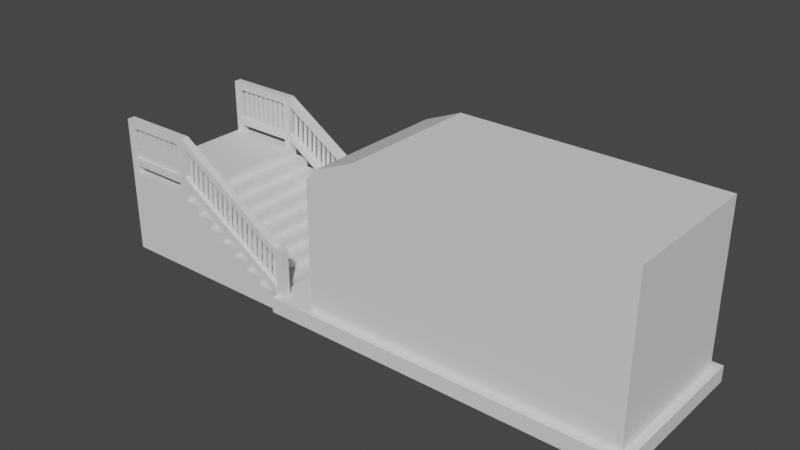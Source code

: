 # Source: undernewyorkdoor.blend  (saved by Blender 2.83.19; exported with 4.5.12 LTS)
import bpy
from mathutils import Matrix  # noqa: F401  (used for matrix-valued properties, if any)

bpy.ops.wm.read_factory_settings(use_empty=True)
scene = bpy.context.scene
scene.name = 'Scene'

# ---- collections
col_collection = bpy.data.collections.new('Collection'); scene.collection.children.link(col_collection)

# ---- materials (node trees are filled in below, after node groups)
mat_material_001 = bpy.data.materials.new('Material.001')
mat_material_001.use_transparent_shadow = False
mat_material_002 = bpy.data.materials.new('Material.002')
mat_material_002.use_transparent_shadow = False
mat_material_003 = bpy.data.materials.new('Material.003')
mat_material_003.use_transparent_shadow = False
mat_material_004 = bpy.data.materials.new('Material.004')
mat_material_004.use_transparent_shadow = False
mat_material_005 = bpy.data.materials.new('Material.005')
mat_material_005.use_transparent_shadow = False
mat_material_006 = bpy.data.materials.new('Material.006')
mat_material_006.use_transparent_shadow = False
mat_material = bpy.data.materials.new('Material')
mat_material.use_transparent_shadow = False

# ---- material node trees
mat_material_001.use_nodes = True; mat_material_001.node_tree.nodes.clear()
_N = mat_material_001.node_tree.nodes; _L = mat_material_001.node_tree.links
n0 = _N.new('ShaderNodeBsdfPrincipled'); n0.name = 'Principled BSDF'; n0.location = (10, 300)
n0.distribution = 'GGX'
n0.subsurface_method = 'BURLEY'
n0.inputs[3].default_value = 1.45
n0.inputs[27].default_value = (0.0, 0.0, 0.0, 1.0)
n0.inputs[28].default_value = 1.0
n1 = _N.new('ShaderNodeOutputMaterial'); n1.name = 'Material Output'; n1.location = (300, 300)
_L.new(n0.outputs[0], n1.inputs[0])
n1.is_active_output = True
mat_material_002.use_nodes = True; mat_material_002.node_tree.nodes.clear()
_N = mat_material_002.node_tree.nodes; _L = mat_material_002.node_tree.links
n0 = _N.new('ShaderNodeBsdfPrincipled'); n0.name = 'Principled BSDF'; n0.location = (10, 300)
n0.distribution = 'GGX'
n0.subsurface_method = 'BURLEY'
n0.inputs[3].default_value = 1.45
n0.inputs[27].default_value = (0.0, 0.0, 0.0, 1.0)
n0.inputs[28].default_value = 1.0
n1 = _N.new('ShaderNodeOutputMaterial'); n1.name = 'Material Output'; n1.location = (300, 300)
_L.new(n0.outputs[0], n1.inputs[0])
n1.is_active_output = True
mat_material_003.use_nodes = True; mat_material_003.node_tree.nodes.clear()
_N = mat_material_003.node_tree.nodes; _L = mat_material_003.node_tree.links
n0 = _N.new('ShaderNodeBsdfPrincipled'); n0.name = 'Principled BSDF'; n0.location = (10, 300)
n0.distribution = 'GGX'
n0.subsurface_method = 'BURLEY'
n0.inputs[3].default_value = 1.45
n0.inputs[27].default_value = (0.0, 0.0, 0.0, 1.0)
n0.inputs[28].default_value = 1.0
n1 = _N.new('ShaderNodeOutputMaterial'); n1.name = 'Material Output'; n1.location = (300, 300)
_L.new(n0.outputs[0], n1.inputs[0])
n1.is_active_output = True
mat_material_004.use_nodes = True; mat_material_004.node_tree.nodes.clear()
_N = mat_material_004.node_tree.nodes; _L = mat_material_004.node_tree.links
n0 = _N.new('ShaderNodeBsdfPrincipled'); n0.name = 'Principled BSDF'; n0.location = (10, 300)
n0.distribution = 'GGX'
n0.subsurface_method = 'BURLEY'
n0.inputs[3].default_value = 1.45
n0.inputs[27].default_value = (0.0, 0.0, 0.0, 1.0)
n0.inputs[28].default_value = 1.0
n1 = _N.new('ShaderNodeOutputMaterial'); n1.name = 'Material Output'; n1.location = (300, 300)
_L.new(n0.outputs[0], n1.inputs[0])
n1.is_active_output = True
mat_material_005.use_nodes = True; mat_material_005.node_tree.nodes.clear()
_N = mat_material_005.node_tree.nodes; _L = mat_material_005.node_tree.links
n0 = _N.new('ShaderNodeBsdfPrincipled'); n0.name = 'Principled BSDF'; n0.location = (10, 300)
n0.distribution = 'GGX'
n0.subsurface_method = 'BURLEY'
n0.inputs[3].default_value = 1.45
n0.inputs[27].default_value = (0.0, 0.0, 0.0, 1.0)
n0.inputs[28].default_value = 1.0
n1 = _N.new('ShaderNodeOutputMaterial'); n1.name = 'Material Output'; n1.location = (300, 300)
_L.new(n0.outputs[0], n1.inputs[0])
n1.is_active_output = True
mat_material_006.use_nodes = True; mat_material_006.node_tree.nodes.clear()
_N = mat_material_006.node_tree.nodes; _L = mat_material_006.node_tree.links
n0 = _N.new('ShaderNodeBsdfPrincipled'); n0.name = 'Principled BSDF'; n0.location = (10, 300)
n0.distribution = 'GGX'
n0.subsurface_method = 'BURLEY'
n0.inputs[3].default_value = 1.45
n0.inputs[27].default_value = (0.0, 0.0, 0.0, 1.0)
n0.inputs[28].default_value = 1.0
n1 = _N.new('ShaderNodeOutputMaterial'); n1.name = 'Material Output'; n1.location = (300, 300)
_L.new(n0.outputs[0], n1.inputs[0])
n1.is_active_output = True
mat_material.use_nodes = True; mat_material.node_tree.nodes.clear()
_N = mat_material.node_tree.nodes; _L = mat_material.node_tree.links
n0 = _N.new('ShaderNodeBsdfPrincipled'); n0.name = 'Principled BSDF'; n0.location = (10, 300)
n0.distribution = 'GGX'
n0.subsurface_method = 'BURLEY'
n0.inputs[3].default_value = 1.45
n0.inputs[27].default_value = (0.0, 0.0, 0.0, 1.0)
n0.inputs[28].default_value = 1.0
n1 = _N.new('ShaderNodeOutputMaterial'); n1.name = 'Material Output'; n1.location = (300, 300)
_L.new(n0.outputs[0], n1.inputs[0])
n1.is_active_output = True

# ---- world
world_world = bpy.data.worlds.new('World'); scene.world = world_world
world_world.use_nodes = True; world_world.node_tree.nodes.clear()
_N = world_world.node_tree.nodes; _L = world_world.node_tree.links
n0 = _N.new('ShaderNodeOutputWorld'); n0.name = 'World Output'; n0.location = (300, 300)
n1 = _N.new('ShaderNodeBackground'); n1.name = 'Background'; n1.location = (10, 300)
n1.inputs[0].default_value = (0.05088, 0.05088, 0.05088, 1.0)
_L.new(n1.outputs[0], n0.inputs[0])
n0.is_active_output = True
world_world.color = (0.05088, 0.05088, 0.05088)
world_world.use_sun_shadow = False
world_world.sun_shadow_jitter_overblur = 0.0

# ---- meshes
me_building_001_mesh_001 = bpy.data.meshes.new('building_001_mesh.001')
me_building_001_mesh_001.from_pydata([(-1.604, -0.9319, -0.1251), (-1.604, 0.9381, -0.1251), (-0.6039, -0.9319, -0.1251), (-0.6039, 0.9381, -0.1251), (-0.4039, -0.9319, -0.1251), (-0.4039, -0.9319, -0.2451), (-0.4039, 0.9381, -0.2451), (-0.4039, 0.9381, -0.1251), (-0.2039, -0.9319, -0.2451), (-0.2039, -0.9319, -0.3651), (-0.2039, 0.9381, -0.3651), (-0.2039, 0.9381, -0.2451), (-0.003879, -0.9319, -0.3651), (-0.003879, -0.9319, -0.4851), (-0.003879, 0.9381, -0.4851), (-0.003879, 0.9381, -0.3651), (0.1961, -0.9319, -0.4851), (0.1961, -0.9319, -0.6051), (0.1961, 0.9381, -0.6051), (0.1961, 0.9381, -0.4851), (0.3961, -0.9319, -0.6051), (0.3961, -0.9319, -0.7251), (0.3961, 0.9381, -0.7251), (0.3961, 0.9381, -0.6051), (0.5961, -0.9319, -0.7251), (0.5961, -0.9319, -0.8451), (0.5961, 0.9381, -0.8451), (0.5961, 0.9381, -0.7251), (-1.604, 0.9381, -1.085), (0.7961, -0.9319, -0.8451), (0.7961, -0.9319, -0.9651), (0.7961, 0.9381, -0.9651), (0.7961, 0.9381, -0.8451), (-1.604, -0.9319, -1.085), (0.9961, -0.9319, -1.085), (0.9961, 0.9381, -1.085), (0.9961, 0.9381, -0.9651), (-1.39, 0.9131, 0.1949), (0.8961, -0.9319, -0.2651), (-0.6039, -0.8319, -0.005077), (-0.7039, -0.8319, -0.005077), (-0.7039, -0.8319, 0.6949), (-0.7039, -0.9319, -0.005077), (-0.6039, -0.9319, -0.005077), (-1.504, -0.8319, 0.6949), (-1.504, -0.8319, -0.005077), (-1.604, -0.8319, 0.6949), (-1.604, -0.8319, -0.005077), (-1.604, -0.9319, 0.6949), (-1.604, -0.9319, -0.005077), (-1.504, -0.9319, 0.6949), (-1.504, -0.9319, -0.005077), (-1.504, 0.9381, -0.005077), (-1.604, 0.9381, 0.6949), (-1.604, 0.9381, -0.005077), (-1.604, 0.8381, 0.6949), (-1.604, 0.8381, -0.005077), (-1.504, 0.8381, 0.6949), (-1.504, 0.8381, -0.005077), (0.8961, 0.9381, -0.9651), (0.8961, 0.9381, -0.2651), (0.9961, 0.9381, -0.2651), (0.9961, 0.8381, -0.9651), (0.9961, 0.8381, -0.2651), (0.8961, 0.8381, -0.9651), (0.8961, 0.8381, -0.2651), (-0.6039, 0.9381, 0.6949), (-0.6039, 0.9381, -0.005077), (-0.7039, 0.9381, -0.005077), (-0.7039, 0.8381, 0.6949), (-0.7039, 0.8381, -0.005077), (-0.6039, 0.8381, 0.6949), (-0.6039, 0.8381, -0.005077), (0.8961, -0.8319, -0.9651), (0.9961, -0.8319, -0.9651), (0.9961, -0.8319, -0.2651), (0.9961, -0.9319, -0.9651), (0.9961, -0.9319, -0.2651), (0.8961, -0.9319, -0.9651), (-1.39, 0.9131, 0.5949), (-1.39, -0.8569, 0.1949), (-1.39, -0.8569, 0.5949), (-0.6039, -0.9319, 0.09492), (0.8961, -0.9319, -0.8651), (-0.6039, 0.8381, 0.5949), (0.8961, 0.8381, -0.3651), (-0.6039, 0.9381, 0.5949), (0.8961, 0.9381, -0.3651), (0.8961, 0.9381, -0.7651), (-0.6039, 0.9381, 0.1949), (0.8961, 0.8381, -0.7651), (-0.6039, 0.8381, 0.1949), (0.8961, 0.8381, -0.8651), (-0.6039, 0.8381, 0.09492), (0.8961, 0.9381, -0.8651), (-0.6039, 0.9381, 0.09492), (0.8961, -0.9319, -0.7651), (-0.6039, -0.9319, 0.1949), (-0.6039, -0.8319, 0.1949), (0.8961, -0.8319, -0.7651), (0.8961, -0.8319, -0.8651), (-0.6039, -0.8319, 0.09492), (-0.6039, -0.9319, 0.5949), (0.8961, -0.9319, -0.3651), (-0.6039, -0.9319, 0.6949), (-0.6039, -0.8319, 0.6949), (0.8961, -0.8319, -0.2651), (-0.7039, 0.9381, 0.09492), (-1.504, 0.9381, 0.09492), (-1.504, 0.8381, 0.09492), (-0.7039, 0.8381, 0.09492), (-0.7039, 0.8381, 0.1949), (-1.504, 0.8381, 0.1949), (-1.504, 0.9381, 0.1949), (-0.7039, 0.9381, 0.1949), (-0.7039, 0.9381, 0.5949), (-1.504, 0.9381, 0.5949), (-1.504, 0.8381, 0.5949), (-0.7039, 0.8381, 0.5949), (-1.504, 0.9381, 0.6949), (-0.7039, 0.9381, 0.6949), (0.8961, -0.8319, -0.3651), (-0.6039, -0.8319, 0.5949), (-1.44, 0.9131, 0.5949), (-1.44, 0.9131, 0.1949), (0.8382, 0.9131, -0.328), (0.7961, 0.9131, -0.7011), (0.7961, 0.8631, -0.7011), (0.7961, 0.8881, -0.3011), (0.8382, 0.8881, -0.728), (0.8382, 0.8631, -0.328), (0.7593, 0.9131, -0.2775), (0.7172, 0.9131, -0.6505), (0.7172, 0.8881, -0.2505), (0.7172, 0.8631, -0.6505), (0.7593, 0.8631, -0.2775), (0.7593, 0.8881, -0.6775), (0.6803, 0.9131, -0.227), (0.6382, 0.9131, -0.6), (0.6382, 0.8881, -0.2), (0.6382, 0.8631, -0.6), (0.6803, 0.8631, -0.227), (0.6803, 0.8881, -0.627), (0.6014, 0.9131, -0.1764), (0.5593, 0.9131, -0.5495), (0.5593, 0.8881, -0.1495), (0.5593, 0.8631, -0.5495), (0.6014, 0.8631, -0.1764), (0.6014, 0.8881, -0.5764), (0.5224, 0.9131, -0.1259), (0.4803, 0.9131, -0.499), (0.4803, 0.8881, -0.09897), (0.4803, 0.8631, -0.499), (0.5224, 0.8631, -0.1259), (0.5224, 0.8881, -0.5259), (0.4435, 0.9131, -0.0754), (0.4014, 0.9131, -0.4484), (0.4014, 0.8881, -0.04844), (0.4014, 0.8631, -0.4484), (0.4435, 0.8631, -0.0754), (0.4435, 0.8881, -0.4754), (0.3645, 0.9131, -0.02487), (0.3224, 0.9131, -0.3979), (0.3224, 0.8881, 0.002084), (0.3224, 0.8631, -0.3979), (0.3645, 0.8631, -0.02487), (0.3645, 0.8881, -0.4249), (0.2856, 0.9131, 0.02566), (0.2435, 0.9131, -0.3474), (0.2435, 0.8881, 0.05261), (0.2435, 0.8631, -0.3474), (0.2856, 0.8631, 0.02566), (0.2856, 0.8881, -0.3743), (0.2067, 0.9131, 0.07618), (0.1645, 0.9131, -0.2969), (0.1645, 0.8881, 0.1031), (0.1645, 0.8631, -0.2969), (0.2067, 0.8631, 0.07618), (0.2067, 0.8881, -0.3238), (0.1277, 0.9131, 0.1267), (0.08559, 0.9131, -0.2463), (0.08559, 0.8881, 0.1537), (0.08559, 0.8631, -0.2463), (0.1277, 0.8631, 0.1267), (0.1277, 0.8881, -0.2733), (0.04876, 0.9131, 0.1772), (0.006643, 0.9131, -0.1958), (0.006643, 0.8881, 0.2042), (0.006643, 0.8631, -0.1958), (0.04876, 0.8631, 0.1772), (0.04876, 0.8881, -0.2228), (-0.03019, 0.9131, 0.2278), (-0.0723, 0.9131, -0.1453), (-0.0723, 0.8881, 0.2547), (-0.0723, 0.8631, -0.1453), (-0.03019, 0.8631, 0.2278), (-0.03019, 0.8881, -0.1722), (-0.1091, 0.9131, 0.2783), (-0.1513, 0.9131, -0.09476), (-0.1513, 0.8881, 0.3052), (-0.1513, 0.8631, -0.09476), (-0.1091, 0.8631, 0.2783), (-0.1091, 0.8881, -0.1217), (-0.1881, 0.9131, 0.3288), (-0.2302, 0.9131, -0.04423), (-0.2302, 0.8881, 0.3558), (-0.2302, 0.8631, -0.04423), (-0.1881, 0.8631, 0.3288), (-0.1881, 0.8881, -0.07118), (-0.267, 0.9131, 0.3793), (-0.3091, 0.9131, 0.006294), (-0.3091, 0.8881, 0.4063), (-0.3091, 0.8631, 0.006294), (-0.267, 0.8631, 0.3793), (-0.267, 0.8881, -0.02066), (-0.346, 0.9131, 0.4299), (-0.3881, 0.9131, 0.05682), (-0.3881, 0.8881, 0.4568), (-0.3881, 0.8631, 0.05682), (-0.346, 0.8631, 0.4299), (-0.346, 0.8881, 0.02987), (-0.4249, 0.9131, 0.4804), (-0.467, 0.9131, 0.1073), (-0.467, 0.8881, 0.5073), (-0.467, 0.8631, 0.1073), (-0.4249, 0.8631, 0.4804), (-0.4249, 0.8881, 0.08039), (-0.5039, 0.9131, 0.5309), (-0.546, 0.9131, 0.1579), (-0.546, 0.8881, 0.5579), (-0.546, 0.8631, 0.1579), (-0.5039, 0.8631, 0.5309), (-0.5039, 0.8881, 0.1309), (-1.44, 0.8631, 0.5949), (-1.44, 0.8631, 0.1949), (-1.39, 0.8631, 0.5949), (-1.39, 0.8631, 0.1949), (-1.301, 0.9131, 0.5949), (-1.301, 0.9131, 0.1949), (-1.351, 0.9131, 0.5949), (-1.351, 0.9131, 0.1949), (-1.351, 0.8631, 0.5949), (-1.351, 0.8631, 0.1949), (-1.301, 0.8631, 0.5949), (-1.301, 0.8631, 0.1949), (-1.212, 0.9131, 0.5949), (-1.212, 0.9131, 0.1949), (-1.262, 0.9131, 0.5949), (-1.262, 0.9131, 0.1949), (-1.262, 0.8631, 0.5949), (-1.262, 0.8631, 0.1949), (-1.212, 0.8631, 0.5949), (-1.212, 0.8631, 0.1949), (-1.123, 0.9131, 0.5949), (-1.123, 0.9131, 0.1949), (-1.173, 0.9131, 0.5949), (-1.173, 0.9131, 0.1949), (-1.173, 0.8631, 0.5949), (-1.173, 0.8631, 0.1949), (-1.123, 0.8631, 0.5949), (-1.123, 0.8631, 0.1949), (-1.034, 0.9131, 0.5949), (-1.034, 0.9131, 0.1949), (-1.084, 0.9131, 0.5949), (-1.084, 0.9131, 0.1949), (-1.084, 0.8631, 0.5949), (-1.084, 0.8631, 0.1949), (-1.034, 0.8631, 0.5949), (-1.034, 0.8631, 0.1949), (-0.9455, 0.9131, 0.5949), (-0.9455, 0.9131, 0.1949), (-0.9955, 0.9131, 0.5949), (-0.9955, 0.9131, 0.1949), (-0.9955, 0.8631, 0.5949), (-0.9955, 0.8631, 0.1949), (-0.9455, 0.8631, 0.5949), (-0.9455, 0.8631, 0.1949), (-0.8567, 0.9131, 0.5949), (-0.8567, 0.9131, 0.1949), (-0.9067, 0.9131, 0.5949), (-0.9067, 0.9131, 0.1949), (-0.9067, 0.8631, 0.5949), (-0.9067, 0.8631, 0.1949), (-0.8567, 0.8631, 0.5949), (-0.8567, 0.8631, 0.1949), (-0.7678, 0.9131, 0.5949), (-0.7678, 0.9131, 0.1949), (-0.8178, 0.9131, 0.5949), (-0.8178, 0.9131, 0.1949), (-0.8178, 0.8631, 0.5949), (-0.8178, 0.8631, 0.1949), (-0.7678, 0.8631, 0.5949), (-0.7678, 0.8631, 0.1949), (-1.504, -0.9319, 0.09492), (-0.7039, -0.9319, 0.09492), (-0.7039, -0.9319, 0.1949), (-1.504, -0.9319, 0.1949), (-1.504, -0.8319, 0.1949), (-0.7039, -0.8319, 0.1949), (-0.7039, -0.8319, 0.09492), (-1.504, -0.8319, 0.09492), (-1.504, -0.9319, 0.5949), (-0.7039, -0.9319, 0.5949), (-0.7039, -0.9319, 0.6949), (-0.7039, -0.8319, 0.5949), (-1.504, -0.8319, 0.5949), (-1.44, -0.8569, 0.5949), (-1.44, -0.8569, 0.1949), (0.8382, -0.8569, -0.328), (0.7961, -0.8569, -0.7011), (0.7961, -0.9069, -0.7011), (0.7961, -0.8819, -0.3011), (0.8382, -0.8819, -0.728), (0.8382, -0.9069, -0.328), (0.7593, -0.8569, -0.2775), (0.7172, -0.8569, -0.6505), (0.7172, -0.8819, -0.2505), (0.7172, -0.9069, -0.6505), (0.7593, -0.9069, -0.2775), (0.7593, -0.8819, -0.6775), (0.6803, -0.8569, -0.227), (0.6382, -0.8569, -0.6), (0.6382, -0.8819, -0.2), (0.6382, -0.9069, -0.6), (0.6803, -0.9069, -0.227), (0.6803, -0.8819, -0.627), (0.6014, -0.8569, -0.1764), (0.5593, -0.8569, -0.5495), (0.5593, -0.8819, -0.1495), (0.5593, -0.9069, -0.5495), (0.6014, -0.9069, -0.1764), (0.6014, -0.8819, -0.5764), (0.5224, -0.8569, -0.1259), (0.4803, -0.8569, -0.499), (0.4803, -0.8819, -0.09897), (0.4803, -0.9069, -0.499), (0.5224, -0.9069, -0.1259), (0.5224, -0.8819, -0.5259), (0.4435, -0.8569, -0.0754), (0.4014, -0.8569, -0.4484), (0.4014, -0.8819, -0.04844), (0.4014, -0.9069, -0.4484), (0.4435, -0.9069, -0.0754), (0.4435, -0.8819, -0.4754), (0.3645, -0.8569, -0.02487), (0.3224, -0.8569, -0.3979), (0.3224, -0.8819, 0.002084), (0.3224, -0.9069, -0.3979), (0.3645, -0.9069, -0.02487), (0.3645, -0.8819, -0.4249), (0.2856, -0.8569, 0.02566), (0.2435, -0.8569, -0.3474), (0.2435, -0.8819, 0.05261), (0.2435, -0.9069, -0.3474), (0.2856, -0.9069, 0.02566), (0.2856, -0.8819, -0.3743), (0.2067, -0.8569, 0.07618), (0.1645, -0.8569, -0.2969), (0.1645, -0.8819, 0.1031), (0.1645, -0.9069, -0.2969), (0.2067, -0.9069, 0.07618), (0.2067, -0.8819, -0.3238), (0.1277, -0.8569, 0.1267), (0.08559, -0.8569, -0.2463), (0.08559, -0.8819, 0.1537), (0.08559, -0.9069, -0.2463), (0.1277, -0.9069, 0.1267), (0.1277, -0.8819, -0.2733), (0.04876, -0.8569, 0.1772), (0.006643, -0.8569, -0.1958), (0.006643, -0.8819, 0.2042), (0.006643, -0.9069, -0.1958), (0.04876, -0.9069, 0.1772), (0.04876, -0.8819, -0.2228), (-0.03019, -0.8569, 0.2278), (-0.0723, -0.8569, -0.1453), (-0.0723, -0.8819, 0.2547), (-0.0723, -0.9069, -0.1453), (-0.03019, -0.9069, 0.2278), (-0.03019, -0.8819, -0.1722), (-0.1091, -0.8569, 0.2783), (-0.1513, -0.8569, -0.09476), (-0.1513, -0.8819, 0.3052), (-0.1513, -0.9069, -0.09476), (-0.1091, -0.9069, 0.2783), (-0.1091, -0.8819, -0.1217), (-0.1881, -0.8569, 0.3288), (-0.2302, -0.8569, -0.04423), (-0.2302, -0.8819, 0.3558), (-0.2302, -0.9069, -0.04423), (-0.1881, -0.9069, 0.3288), (-0.1881, -0.8819, -0.07118), (-0.267, -0.8569, 0.3793), (-0.3091, -0.8569, 0.006294), (-0.3091, -0.8819, 0.4063), (-0.3091, -0.9069, 0.006294), (-0.267, -0.9069, 0.3793), (-0.267, -0.8819, -0.02066), (-0.346, -0.8569, 0.4299), (-0.3881, -0.8569, 0.05682), (-0.3881, -0.8819, 0.4568), (-0.3881, -0.9069, 0.05682), (-0.346, -0.9069, 0.4299), (-0.346, -0.8819, 0.02987), (-0.4249, -0.8569, 0.4804), (-0.467, -0.8569, 0.1073), (-0.467, -0.8819, 0.5073), (-0.467, -0.9069, 0.1073), (-0.4249, -0.9069, 0.4804), (-0.4249, -0.8819, 0.08039), (-0.5039, -0.8569, 0.5309), (-0.546, -0.8569, 0.1579), (-0.546, -0.8819, 0.5579), (-0.546, -0.9069, 0.1579), (-0.5039, -0.9069, 0.5309), (-0.5039, -0.8819, 0.1309), (-1.44, -0.9069, 0.5949), (-1.44, -0.9069, 0.1949), (-1.39, -0.9069, 0.5949), (-1.39, -0.9069, 0.1949), (-1.301, -0.8569, 0.5949), (-1.301, -0.8569, 0.1949), (-1.351, -0.8569, 0.5949), (-1.351, -0.8569, 0.1949), (-1.351, -0.9069, 0.5949), (-1.351, -0.9069, 0.1949), (-1.301, -0.9069, 0.5949), (-1.301, -0.9069, 0.1949), (-1.212, -0.8569, 0.5949), (-1.212, -0.8569, 0.1949), (-1.262, -0.8569, 0.5949), (-1.262, -0.8569, 0.1949), (-1.262, -0.9069, 0.5949), (-1.262, -0.9069, 0.1949), (-1.212, -0.9069, 0.5949), (-1.212, -0.9069, 0.1949), (-1.123, -0.8569, 0.5949), (-1.123, -0.8569, 0.1949), (-1.173, -0.8569, 0.5949), (-1.173, -0.8569, 0.1949), (-1.173, -0.9069, 0.5949), (-1.173, -0.9069, 0.1949), (-1.123, -0.9069, 0.5949), (-1.123, -0.9069, 0.1949), (-1.034, -0.8569, 0.5949), (-1.034, -0.8569, 0.1949), (-1.084, -0.8569, 0.5949), (-1.084, -0.8569, 0.1949), (-1.084, -0.9069, 0.5949), (-1.084, -0.9069, 0.1949), (-1.034, -0.9069, 0.5949), (-1.034, -0.9069, 0.1949), (-0.9455, -0.8569, 0.5949), (-0.9455, -0.8569, 0.1949), (-0.9955, -0.8569, 0.5949), (-0.9955, -0.8569, 0.1949), (-0.9955, -0.9069, 0.5949), (-0.9955, -0.9069, 0.1949), (-0.9455, -0.9069, 0.5949), (-0.9455, -0.9069, 0.1949), (-0.8567, -0.8569, 0.5949), (-0.8567, -0.8569, 0.1949), (-0.9067, -0.8569, 0.5949), (-0.9067, -0.8569, 0.1949), (-0.9067, -0.9069, 0.5949), (-0.9067, -0.9069, 0.1949), (-0.8567, -0.9069, 0.5949), (-0.8567, -0.9069, 0.1949), (-0.7678, -0.8569, 0.5949), (-0.7678, -0.8569, 0.1949), (-0.8178, -0.8569, 0.5949), (-0.8178, -0.8569, 0.1949), (-0.8178, -0.9069, 0.5949), (-0.8178, -0.9069, 0.1949), (-0.7678, -0.9069, 0.5949), (-0.7678, -0.9069, 0.1949), (1.415, -0.9097, -1.065), (5.415, -0.9097, -1.065), (1.415, 0.935, -1.065), (5.415, 0.935, -1.065), (0.8806, -1.01, -0.8651), (5.515, -1.01, -0.8651), (5.515, 1.035, -0.8651), (0.8806, 1.035, -0.8651), (5.415, -0.9097, 1.135), (5.415, 0.935, 1.135), (0.8806, 1.035, -1.065), (0.8806, -1.01, -1.065), (5.515, -1.01, -1.065), (5.515, 1.035, -1.065), (1.415, -0.9097, -0.8651), (5.415, -0.9097, -0.8651), (5.415, 0.935, -0.8651), (1.415, 0.935, -0.8651), (1.415, 0.5026, -0.8651), (1.415, -0.4773, -0.8651), (1.415, 0.5026, 0.6349), (1.415, -0.4773, 0.6349), (1.415, 0.4026, -0.8651), (1.415, -0.3773, -0.8651), (1.415, -0.3773, 0.6349), (1.415, 0.4026, 0.6349), (1.675, -0.3773, -0.8651), (1.675, 0.4026, -0.8651), (1.555, -0.3773, -0.8651), (1.555, -0.4773, -0.8651), (1.555, -0.4773, 0.6349), (1.555, -0.3773, 0.6349), (1.555, -0.3773, 0.5349), (1.555, 0.5026, -0.8651), (1.555, 0.4026, -0.8651), (1.555, 0.4026, 0.5349), (1.555, 0.4026, 0.6349), (1.555, 0.5026, 0.6349), (1.665, -0.3307, -0.2051), (1.675, 0.4026, 0.5349), (1.675, 0.3956, -0.858), (1.665, -0.3369, -0.8243), (1.675, -0.3703, 0.5279), (1.665, -0.02735, -0.8187), (1.675, 0.3956, -0.1651), (1.675, -0.3703, -0.1651), (1.675, 0.01265, -0.858), (1.675, 0.01265, 0.5279), (1.675, 0.01265, -0.1651), (1.665, -0.02735, -0.2051), (1.665, 0.3556, -0.818), (1.665, 0.05265, -0.818), (1.665, 0.05265, -0.2051), (1.665, 0.3556, -0.2051), (1.665, -0.02735, -0.1251), (1.665, -0.3303, -0.1251), (1.665, -0.3303, 0.4879), (1.665, -0.02735, 0.4879), (1.665, 0.356, -0.1251), (1.665, 0.05265, -0.1251), (1.665, 0.05265, 0.4886), (1.665, 0.3622, 0.4942), (1.645, -0.3506, -0.3663), (1.645, -0.3506, -0.01072), (1.645, -0.3233, -0.3663), (1.645, -0.3233, -0.01072), (1.705, -0.3506, -0.3663), (1.705, -0.3506, -0.01072), (1.705, -0.3233, -0.3663), (1.705, -0.3233, -0.01072), (1.415, -0.9097, 0.759), (1.415, 0.935, 0.759), (1.415, 0.5026, 0.759), (1.415, -0.4773, 0.759), (2.084, -0.9097, 1.135), (1.584, -0.9097, 0.9277), (1.584, 0.935, 0.9277), (2.084, 0.935, 1.135), (2.084, 0.5026, 1.135), (1.584, 0.5026, 0.9277), (2.084, -0.4773, 1.135), (1.584, -0.4773, 0.9277)], [], [(129, 125, 130), (136, 131, 135), (142, 137, 141), (148, 143, 147), (154, 149, 153), (160, 155, 159), (166, 161, 165), (172, 167, 171), (178, 173, 177), (184, 179, 183), (190, 185, 189), (196, 191, 195), (202, 197, 201), (208, 203, 207), (214, 209, 213), (220, 215, 219), (226, 221, 225), (232, 227, 231), (312, 308, 313), (319, 314, 318), (325, 320, 324), (331, 326, 330), (337, 332, 336), (343, 338, 342), (349, 344, 348), (355, 350, 354), (361, 356, 360), (367, 362, 366), (373, 368, 372), (379, 374, 378), (385, 380, 384), (391, 386, 390), (397, 392, 396), (403, 398, 402), (409, 404, 408), (415, 410, 414), (67, 43, 2, 3), (7, 4, 5, 6), (54, 49, 43, 67), (11, 8, 9, 10), (0, 1, 28, 33), (15, 12, 13, 14), (3, 2, 4, 7), (19, 16, 17, 18), (6, 5, 8, 11), (23, 20, 21, 22), (10, 9, 12, 15), (27, 24, 25, 26), (14, 13, 16, 19), (32, 29, 30, 31), (18, 17, 20, 23), (36, 76, 34, 35), (22, 21, 24, 27), (33, 28, 35, 34), (26, 25, 29, 32), (31, 30, 76, 36), (105, 104, 43, 39), (40, 41, 105, 39), (42, 303, 41, 40), (104, 303, 42, 43), (105, 41, 303, 104), (40, 39, 43, 42), (44, 50, 51, 45), (46, 44, 45, 47), (48, 46, 47, 49), (50, 48, 49, 51), (44, 46, 48, 50), (47, 45, 51, 49), (52, 119, 57, 58), (53, 119, 52, 54), (55, 53, 54, 56), (57, 55, 56, 58), (119, 53, 55, 57), (56, 54, 52, 58), (59, 64, 65, 60), (36, 59, 60, 61), (62, 36, 61, 63), (64, 62, 63, 65), (59, 36, 62, 64), (61, 60, 65, 63), (66, 71, 72, 67), (120, 66, 67, 68), (69, 120, 68, 70), (71, 69, 70, 72), (66, 120, 69, 71), (68, 67, 72, 70), (106, 73, 78, 38), (74, 73, 106, 75), (76, 74, 75, 77), (78, 76, 77, 38), (73, 74, 76, 78), (75, 106, 38, 77), (123, 79, 37, 124), (60, 87, 86, 66), (65, 60, 66, 71), (84, 85, 65, 71), (87, 85, 84, 86), (88, 94, 95, 89), (90, 88, 89, 91), (93, 92, 90, 91), (94, 92, 93, 95), (79, 235, 236, 37), (100, 83, 82, 101), (82, 83, 96, 97), (96, 99, 98, 97), (99, 100, 101, 98), (121, 103, 102, 122), (102, 103, 38, 104), (104, 38, 106, 105), (106, 121, 122, 105), (107, 110, 109, 108), (110, 111, 112, 109), (111, 114, 113, 112), (114, 107, 108, 113), (115, 118, 117, 116), (118, 69, 57, 117), (69, 120, 119, 57), (120, 115, 116, 119), (306, 81, 80, 307), (126, 128, 125, 129), (130, 128, 127, 129), (126, 127, 128), (132, 133, 131, 136), (135, 133, 134, 136), (132, 134, 133), (138, 139, 137, 142), (141, 139, 140, 142), (138, 140, 139), (144, 145, 143, 148), (147, 145, 146, 148), (144, 146, 145), (150, 151, 149, 154), (153, 151, 152, 154), (150, 152, 151), (156, 157, 155, 160), (159, 157, 158, 160), (156, 158, 157), (162, 163, 161, 166), (165, 163, 164, 166), (162, 164, 163), (168, 169, 167, 172), (171, 169, 170, 172), (168, 170, 169), (174, 175, 173, 178), (177, 175, 176, 178), (174, 176, 175), (180, 181, 179, 184), (183, 181, 182, 184), (180, 182, 181), (186, 187, 185, 190), (189, 187, 188, 190), (186, 188, 187), (192, 193, 191, 196), (195, 193, 194, 196), (192, 194, 193), (198, 199, 197, 202), (201, 199, 200, 202), (198, 200, 199), (204, 205, 203, 208), (207, 205, 206, 208), (204, 206, 205), (210, 211, 209, 214), (213, 211, 212, 214), (210, 212, 211), (216, 217, 215, 220), (219, 217, 218, 220), (216, 218, 217), (222, 223, 221, 226), (225, 223, 224, 226), (222, 224, 223), (228, 229, 227, 232), (231, 229, 230, 232), (228, 230, 229), (233, 123, 124, 234), (235, 233, 234, 236), (237, 243, 244, 238), (239, 237, 238, 240), (241, 239, 240, 242), (243, 241, 242, 244), (245, 251, 252, 246), (247, 245, 246, 248), (249, 247, 248, 250), (251, 249, 250, 252), (253, 259, 260, 254), (255, 253, 254, 256), (257, 255, 256, 258), (259, 257, 258, 260), (261, 267, 268, 262), (263, 261, 262, 264), (265, 263, 264, 266), (267, 265, 266, 268), (269, 275, 276, 270), (271, 269, 270, 272), (273, 271, 272, 274), (275, 273, 274, 276), (277, 283, 284, 278), (279, 277, 278, 280), (281, 279, 280, 282), (283, 281, 282, 284), (285, 291, 292, 286), (287, 285, 286, 288), (289, 287, 288, 290), (291, 289, 290, 292), (81, 418, 419, 80), (299, 294, 293, 300), (294, 295, 296, 293), (295, 298, 297, 296), (298, 299, 300, 297), (304, 302, 301, 305), (302, 303, 50, 301), (303, 41, 44, 50), (41, 304, 305, 44), (309, 311, 308, 312), (313, 311, 310, 312), (309, 310, 311), (315, 316, 314, 319), (318, 316, 317, 319), (315, 317, 316), (321, 322, 320, 325), (324, 322, 323, 325), (321, 323, 322), (327, 328, 326, 331), (330, 328, 329, 331), (327, 329, 328), (333, 334, 332, 337), (336, 334, 335, 337), (333, 335, 334), (339, 340, 338, 343), (342, 340, 341, 343), (339, 341, 340), (345, 346, 344, 349), (348, 346, 347, 349), (345, 347, 346), (351, 352, 350, 355), (354, 352, 353, 355), (351, 353, 352), (357, 358, 356, 361), (360, 358, 359, 361), (357, 359, 358), (363, 364, 362, 367), (366, 364, 365, 367), (363, 365, 364), (369, 370, 368, 373), (372, 370, 371, 373), (369, 371, 370), (375, 376, 374, 379), (378, 376, 377, 379), (375, 377, 376), (381, 382, 380, 385), (384, 382, 383, 385), (381, 383, 382), (387, 388, 386, 391), (390, 388, 389, 391), (387, 389, 388), (393, 394, 392, 397), (396, 394, 395, 397), (393, 395, 394), (399, 400, 398, 403), (402, 400, 401, 403), (399, 401, 400), (405, 406, 404, 409), (408, 406, 407, 409), (405, 407, 406), (411, 412, 410, 415), (414, 412, 413, 415), (411, 413, 412), (416, 306, 307, 417), (418, 416, 417, 419), (420, 426, 427, 421), (422, 420, 421, 423), (424, 422, 423, 425), (426, 424, 425, 427), (428, 434, 435, 429), (430, 428, 429, 431), (432, 430, 431, 433), (434, 432, 433, 435), (436, 442, 443, 437), (438, 436, 437, 439), (440, 438, 439, 441), (442, 440, 441, 443), (444, 450, 451, 445), (446, 444, 445, 447), (448, 446, 447, 449), (450, 448, 449, 451), (452, 458, 459, 453), (454, 452, 453, 455), (456, 454, 455, 457), (458, 456, 457, 459), (460, 466, 467, 461), (462, 460, 461, 463), (464, 462, 463, 465), (466, 464, 465, 467), (468, 474, 475, 469), (470, 468, 469, 471), (472, 470, 471, 473), (474, 472, 473, 475), (14, 19, 18, 23, 22, 27, 26, 32, 31, 36, 35, 28, 1, 54, 67, 3, 7, 6, 11, 10, 15), (49, 0, 33, 34, 76, 30, 29, 25, 24, 21, 20, 17, 16, 13, 12, 9, 8, 5, 4, 2, 43), (495, 490, 546, 549, 497), (487, 486, 478, 476), (488, 489, 482, 481), (486, 487, 480, 483), (489, 486, 483, 482), (487, 488, 481, 480), (548, 549, 557, 555), (491, 492, 485, 484), (493, 494, 496, 548, 547), (547, 548, 555, 552), (488, 487, 476, 477), (489, 488, 477, 479), (486, 489, 479, 478), (480, 481, 491, 490), (481, 482, 492, 491), (482, 483, 493, 492), (483, 480, 490, 495, 499, 498, 494, 493), (496, 501, 500, 497, 549, 548), (510, 504, 502, 503), (504, 508, 518, 502), (511, 510, 503, 515), (530, 531, 532, 533), (504, 505, 506, 507, 508), (509, 510, 511, 512, 513), (511, 508, 507, 512), (503, 502, 522, 516), (497, 500, 507, 506), (494, 498, 510, 509), (495, 497, 506, 505), (500, 501, 512, 507), (499, 495, 505, 504), (498, 499, 504, 510), (501, 496, 513, 512), (496, 494, 509, 513), (508, 511, 515, 518), (502, 518, 521), (518, 515, 523), (515, 503, 516, 520), (519, 517, 514, 525), (526, 527, 528, 529), (534, 535, 536, 537), (522, 502, 517, 519), (502, 521, 514, 517), (521, 524, 525, 514), (524, 522, 519, 525), (516, 522, 527, 526), (522, 524, 528, 527), (524, 520, 529, 528), (520, 516, 526, 529), (524, 521, 531, 530), (521, 518, 532, 531), (518, 523, 533, 532), (523, 524, 530, 533), (520, 524, 535, 534), (524, 523, 536, 535), (523, 515, 537, 536), (515, 520, 534, 537), (538, 539, 541, 540), (540, 541, 545, 544), (544, 545, 543, 542), (542, 543, 539, 538), (540, 544, 542, 538), (545, 541, 539, 543), (550, 484, 485, 553, 554, 556), (492, 493, 547, 552, 553, 485), (549, 546, 551, 557), (550, 556, 557, 551), (554, 553, 552, 555), (556, 554, 555, 557), (490, 491, 484, 550, 551, 546)])
me_building_001_mesh_001.polygons.foreach_set('material_index', [4, 4, 4, 4, 4, 4, 4, 4, 4, 4, 4, 4, 4, 4, 4, 4, 4, 4, 4, 4, 4, 4, 4, 4, 4, 4, 4, 4, 4, 4, 4, 4, 4, 4, 4, 4, 3, 3, 3, 3, 3, 3, 3, 3, 3, 3, 3, 3, 3, 3, 3, 3, 3, 3, 3, 3, 4, 4, 4, 4, 4, 4, 4, 4, 4, 4, 4, 4, 4, 4, 4, 4, 4, 4, 4, 4, 4, 4, 4, 4, 4, 4, 4, 4, 4, 4, 4, 4, 4, 4, 4, 4, 4, 4, 4, 4, 4, 4, 4, 4, 4, 4, 4, 4, 4, 4, 4, 4, 4, 4, 4, 4, 4, 4, 4, 4, 4, 4, 4, 4, 4, 4, 4, 4, 4, 4, 4, 4, 4, 4, 4, 4, 4, 4, 4, 4, 4, 4, 4, 4, 4, 4, 4, 4, 4, 4, 4, 4, 4, 4, 4, 4, 4, 4, 4, 4, 4, 4, 4, 4, 4, 4, 4, 4, 4, 4, 4, 4, 4, 4, 4, 4, 4, 4, 4, 4, 4, 4, 4, 4, 4, 4, 4, 4, 4, 4, 4, 4, 4, 4, 4, 4, 4, 4, 4, 4, 4, 4, 4, 4, 4, 4, 4, 4, 4, 4, 4, 4, 4, 4, 4, 4, 4, 4, 4, 4, 4, 4, 4, 4, 4, 4, 4, 4, 4, 4, 4, 4, 4, 4, 4, 4, 4, 4, 4, 4, 4, 4, 4, 4, 4, 4, 4, 4, 4, 4, 4, 4, 4, 4, 4, 4, 4, 4, 4, 4, 4, 4, 4, 4, 4, 4, 4, 4, 4, 4, 4, 4, 4, 4, 4, 4, 4, 4, 4, 4, 4, 4, 4, 4, 4, 4, 4, 4, 4, 4, 4, 4, 4, 4, 4, 4, 4, 4, 4, 4, 3, 3, 0, 0, 0, 0, 0, 0, 0, 0, 0, 0, 0, 0, 0, 0, 0, 0, 0, 0, 0, 0, 0, 1, 0, 0, 0, 2, 0, 0, 0, 0, 0, 0, 0, 0, 0, 0, 2, 0, 1, 1, 1, 2, 2, 2, 2, 2, 2, 2, 2, 2, 2, 2, 2, 2, 2, 2, 2, 0, 0, 0, 0, 0, 0, 0, 0, 0, 0, 0, 0, 0])
_uv = me_building_001_mesh_001.uv_layers.new(name='UVMap')
_uv.uv.foreach_set('vector', [0.5, 0.3393, 0.5063, 0.4393, 0.4938, 0.4393, 0.5, 0.3519, 0.5063, 0.4519, 0.4938, 0.4519, 0.5, 0.3645, 0.5063, 0.4645, 0.4938, 0.4645, 0.5, 0.3772, 0.5063, 0.4772, 0.4938, 0.4772, 0.5, 0.3898, 0.5063, 0.4898, 0.4938, 0.4898, 0.5, 0.4024, 0.5063, 0.5024, 0.4938, 0.5024, 0.5, 0.4151, 0.5063, 0.5151, 0.4938, 0.5151, 0.5, 0.4277, 0.5063, 0.5277, 0.4938, 0.5277, 0.5, 0.4403, 0.5063, 0.5403, 0.4938, 0.5403, 0.5, 0.4529, 0.5063, 0.5529, 0.4938, 0.5529, 0.5, 0.4656, 0.5063, 0.5656, 0.4938, 0.5656, 0.5, 0.4782, 0.5063, 0.5782, 0.4938, 0.5782, 0.5, 0.4908, 0.5063, 0.5908, 0.4938, 0.5908, 0.5, 0.5035, 0.5063, 0.6035, 0.4938, 0.6035, 0.5, 0.5161, 0.5063, 0.6161, 0.4938, 0.6161, 0.5, 0.5287, 0.5063, 0.6287, 0.4938, 0.6287, 0.5, 0.5414, 0.5063, 0.6414, 0.4938, 0.6414, 0.5, 0.554, 0.5063, 0.654, 0.4938, 0.654, 0.5, 0.3393, 0.5062, 0.4393, 0.4937, 0.4393, 0.5, 0.3519, 0.5062, 0.4519, 0.4937, 0.4519, 0.5, 0.3645, 0.5062, 0.4645, 0.4937, 0.4645, 0.5, 0.3772, 0.5062, 0.4772, 0.4937, 0.4772, 0.5, 0.3898, 0.5062, 0.4898, 0.4937, 0.4898, 0.5, 0.4024, 0.5062, 0.5024, 0.4937, 0.5024, 0.5, 0.4151, 0.5062, 0.5151, 0.4937, 0.5151, 0.5, 0.4277, 0.5062, 0.5277, 0.4937, 0.5277, 0.5, 0.4403, 0.5062, 0.5403, 0.4937, 0.5403, 0.5, 0.4529, 0.5062, 0.5529, 0.4937, 0.5529, 0.5, 0.4656, 0.5062, 0.5656, 0.4937, 0.5656, 0.5, 0.4782, 0.5062, 0.5782, 0.4937, 0.5782, 0.5, 0.4908, 0.5062, 0.5908, 0.4937, 0.5908, 0.5, 0.5035, 0.5062, 0.6035, 0.4937, 0.6035, 0.5, 0.5161, 0.5062, 0.6161, 0.4937, 0.6161, 0.5, 0.5287, 0.5062, 0.6287, 0.4937, 0.6287, 0.5, 0.5414, 0.5062, 0.6414, 0.4937, 0.6414, 0.5, 0.554, 0.5062, 0.654, 0.4937, 0.654, 0.7337, 0.515, 0.2663, 0.515, 0.2663, 0.485, 0.7337, 0.485, 0.7337, 0.485, 0.2663, 0.485, 0.2663, 0.485, 0.7337, 0.485, 0.7337, 0.515, 0.2663, 0.515, 0.2663, 0.515, 0.7337, 0.515, 0.7337, 0.485, 0.2663, 0.485, 0.2663, 0.485, 0.7337, 0.485, 0.2663, 0.485, 0.7337, 0.485, 0.7337, 0.485, 0.2663, 0.485, 0.7337, 0.485, 0.2663, 0.485, 0.2663, 0.485, 0.7337, 0.485, 0.7337, 0.485, 0.2663, 0.485, 0.2663, 0.485, 0.7337, 0.485, 0.7337, 0.485, 0.2663, 0.485, 0.2663, 0.485, 0.7337, 0.485, 0.7337, 0.485, 0.2663, 0.485, 0.2663, 0.485, 0.7337, 0.485, 0.7337, 0.485, 0.2663, 0.485, 0.2663, 0.485, 0.7337, 0.485, 0.7337, 0.485, 0.2663, 0.485, 0.2663, 0.485, 0.7337, 0.485, 0.7337, 0.485, 0.2663, 0.485, 0.2663, 0.485, 0.7337, 0.485, 0.7337, 0.485, 0.2663, 0.485, 0.2663, 0.485, 0.7337, 0.485, 0.7337, 0.485, 0.2663, 0.485, 0.2663, 0.485, 0.7337, 0.485, 0.7337, 0.485, 0.2663, 0.485, 0.2663, 0.485, 0.7337, 0.485, 0.7337, 0.485, 0.2663, 0.485, 0.2663, 0.485, 0.7337, 0.485, 0.7337, 0.485, 0.2663, 0.485, 0.2663, 0.485, 0.7337, 0.485, 0.2663, 0.485, 0.7337, 0.485, 0.7337, 0.485, 0.2663, 0.485, 0.7337, 0.485, 0.2663, 0.485, 0.2663, 0.485, 0.7337, 0.485, 0.7337, 0.485, 0.2663, 0.485, 0.2663, 0.485, 0.7337, 0.485, 0.2913, 0.6675, 0.2663, 0.6675, 0.2663, 0.4925, 0.2913, 0.4925, 0.4292, 0.4925, 0.4292, 0.6675, 0.4542, 0.6675, 0.4542, 0.4925, 0.2663, 0.4925, 0.2663, 0.6675, 0.2913, 0.6675, 0.2913, 0.4925, 0.4542, 0.6675, 0.4292, 0.6675, 0.4292, 0.4925, 0.4542, 0.4925, 0.4542, 0.2913, 0.4292, 0.2913, 0.4292, 0.2663, 0.4542, 0.2663, 0.4292, 0.2913, 0.4542, 0.2913, 0.4542, 0.2663, 0.4292, 0.2663, 0.2913, 0.6675, 0.2663, 0.6675, 0.2663, 0.4925, 0.2913, 0.4925, 0.2042, 0.6675, 0.2292, 0.6675, 0.2292, 0.4925, 0.2042, 0.4925, 0.2663, 0.6675, 0.2913, 0.6675, 0.2913, 0.4925, 0.2663, 0.4925, 0.2292, 0.6675, 0.2042, 0.6675, 0.2042, 0.4925, 0.2292, 0.4925, 0.2292, 0.2913, 0.2042, 0.2913, 0.2042, 0.2663, 0.2292, 0.2663, 0.2042, 0.2913, 0.2292, 0.2913, 0.2292, 0.2663, 0.2042, 0.2663, 0.7338, 0.4925, 0.7338, 0.6675, 0.7088, 0.6675, 0.7088, 0.4925, 0.2042, 0.6675, 0.2292, 0.6675, 0.2292, 0.4925, 0.2042, 0.4925, 0.7088, 0.6675, 0.7338, 0.6675, 0.7338, 0.4925, 0.7088, 0.4925, 0.2292, 0.6675, 0.2042, 0.6675, 0.2042, 0.4925, 0.2292, 0.4925, 0.2292, 0.7338, 0.2042, 0.7338, 0.2042, 0.7088, 0.2292, 0.7088, 0.2042, 0.7088, 0.2042, 0.7338, 0.2292, 0.7338, 0.2292, 0.7088, 0.7338, 0.2525, 0.7088, 0.2525, 0.7088, 0.4275, 0.7338, 0.4275, 0.8542, 0.2525, 0.8292, 0.2525, 0.8292, 0.4275, 0.8542, 0.4275, 0.7088, 0.2525, 0.7338, 0.2525, 0.7338, 0.4275, 0.7088, 0.4275, 0.8292, 0.2525, 0.8542, 0.2525, 0.8542, 0.4275, 0.8292, 0.4275, 0.8292, 0.7338, 0.8542, 0.7338, 0.8542, 0.7088, 0.8292, 0.7088, 0.8542, 0.7338, 0.8292, 0.7338, 0.8292, 0.7088, 0.8542, 0.7088, 0.7338, 0.6675, 0.7088, 0.6675, 0.7088, 0.4925, 0.7338, 0.4925, 0.4292, 0.6675, 0.4542, 0.6675, 0.4542, 0.4925, 0.4292, 0.4925, 0.7088, 0.6675, 0.7338, 0.6675, 0.7338, 0.4925, 0.7088, 0.4925, 0.4542, 0.6675, 0.4292, 0.6675, 0.4292, 0.4925, 0.4542, 0.4925, 0.4542, 0.7338, 0.4292, 0.7338, 0.4292, 0.7088, 0.4542, 0.7088, 0.4292, 0.7338, 0.4542, 0.7338, 0.4542, 0.7088, 0.4292, 0.7088, 0.2913, 0.4275, 0.2913, 0.2525, 0.2663, 0.2525, 0.2663, 0.4275, 0.8542, 0.2525, 0.8292, 0.2525, 0.8292, 0.4275, 0.8542, 0.4275, 0.2663, 0.2525, 0.2913, 0.2525, 0.2913, 0.4275, 0.2663, 0.4275, 0.8292, 0.2525, 0.8542, 0.2525, 0.8542, 0.4275, 0.8292, 0.4275, 0.8292, 0.2913, 0.8542, 0.2913, 0.8542, 0.2663, 0.8292, 0.2663, 0.8542, 0.2913, 0.8292, 0.2913, 0.8292, 0.2663, 0.8542, 0.2663, 0.416, 0.55, 0.4285, 0.55, 0.4285, 0.45, 0.416, 0.45, 0.6875, 0.3925, 0.6875, 0.3675, 0.3125, 0.6075, 0.3125, 0.6325, 0.6875, 0.4875, 0.6875, 0.5125, 0.3125, 0.5125, 0.3125, 0.4875, 0.3125, 0.6075, 0.6875, 0.3675, 0.6875, 0.3925, 0.3125, 0.6325, 0.6875, 0.5125, 0.6875, 0.4875, 0.3125, 0.4875, 0.3125, 0.5125, 0.6875, 0.3925, 0.6875, 0.3675, 0.3125, 0.6075, 0.3125, 0.6325, 0.6875, 0.4875, 0.6875, 0.5125, 0.3125, 0.5125, 0.3125, 0.4875, 0.3125, 0.6075, 0.6875, 0.3675, 0.6875, 0.3925, 0.3125, 0.6325, 0.6875, 0.5125, 0.6875, 0.4875, 0.3125, 0.4875, 0.3125, 0.5125, 0.5063, 0.55, 0.4938, 0.55, 0.4938, 0.45, 0.5063, 0.45, 0.6875, 0.5125, 0.6875, 0.4875, 0.3125, 0.4875, 0.3125, 0.5125, 0.3125, 0.6075, 0.6875, 0.3675, 0.6875, 0.3925, 0.3125, 0.6325, 0.6875, 0.4875, 0.6875, 0.5125, 0.3125, 0.5125, 0.3125, 0.4875, 0.6875, 0.3925, 0.6875, 0.3675, 0.3125, 0.6075, 0.3125, 0.6325, 0.6875, 0.5125, 0.6875, 0.4875, 0.3125, 0.4875, 0.3125, 0.5125, 0.3125, 0.6075, 0.6875, 0.3675, 0.6875, 0.3925, 0.3125, 0.6325, 0.3125, 0.4875, 0.6875, 0.4875, 0.6875, 0.5125, 0.3125, 0.5125, 0.6875, 0.3925, 0.6875, 0.3675, 0.3125, 0.6075, 0.3125, 0.6325, 0.6, 0.5125, 0.6, 0.4875, 0.4, 0.4875, 0.4, 0.5125, 0.6, 0.4875, 0.6, 0.5125, 0.4, 0.5125, 0.4, 0.4875, 0.6, 0.4875, 0.6, 0.5125, 0.4, 0.5125, 0.4, 0.4875, 0.6, 0.5125, 0.6, 0.4875, 0.4, 0.4875, 0.4, 0.5125, 0.6, 0.5125, 0.6, 0.4875, 0.4, 0.4875, 0.4, 0.5125, 0.6, 0.4875, 0.6, 0.5125, 0.4, 0.5125, 0.4, 0.4875, 0.6, 0.4875, 0.6, 0.5125, 0.4, 0.5125, 0.4, 0.4875, 0.6, 0.5125, 0.6, 0.4875, 0.4, 0.4875, 0.4, 0.5125, 0.416, 0.55, 0.4285, 0.55, 0.4285, 0.45, 0.416, 0.45, 0.6625, 0.346, 0.6625, 0.446, 0.673, 0.4393, 0.673, 0.3393, 0.673, 0.4393, 0.6625, 0.446, 0.6625, 0.346, 0.673, 0.3393, 0.5063, 0.346, 0.4938, 0.346, 0.5, 0.446, 0.6428, 0.3586, 0.6428, 0.4586, 0.6533, 0.4519, 0.6533, 0.3519, 0.6533, 0.4519, 0.6428, 0.4586, 0.6428, 0.3586, 0.6533, 0.3519, 0.5063, 0.3586, 0.4938, 0.3586, 0.5, 0.4586, 0.623, 0.3713, 0.623, 0.4713, 0.6336, 0.4645, 0.6336, 0.3645, 0.6336, 0.4645, 0.623, 0.4713, 0.623, 0.3713, 0.6336, 0.3645, 0.5063, 0.3713, 0.4938, 0.3713, 0.5, 0.4713, 0.6033, 0.3839, 0.6033, 0.4839, 0.6138, 0.4772, 0.6138, 0.3772, 0.6138, 0.4772, 0.6033, 0.4839, 0.6033, 0.3839, 0.6138, 0.3772, 0.5063, 0.3839, 0.4938, 0.3839, 0.5, 0.4839, 0.5836, 0.3965, 0.5836, 0.4965, 0.5941, 0.4898, 0.5941, 0.3898, 0.5941, 0.4898, 0.5836, 0.4965, 0.5836, 0.3965, 0.5941, 0.3898, 0.5063, 0.3965, 0.4938, 0.3965, 0.5, 0.4965, 0.5638, 0.4092, 0.5638, 0.5092, 0.5743, 0.5024, 0.5743, 0.4024, 0.5743, 0.5024, 0.5638, 0.5092, 0.5638, 0.4092, 0.5743, 0.4024, 0.5063, 0.4092, 0.4938, 0.4092, 0.5, 0.5092, 0.5441, 0.4218, 0.5441, 0.5218, 0.5546, 0.5151, 0.5546, 0.4151, 0.5546, 0.5151, 0.5441, 0.5218, 0.5441, 0.4218, 0.5546, 0.4151, 0.5063, 0.4218, 0.4938, 0.4218, 0.5, 0.5218, 0.5243, 0.4344, 0.5243, 0.5344, 0.5349, 0.5277, 0.5349, 0.4277, 0.5349, 0.5277, 0.5243, 0.5344, 0.5243, 0.4344, 0.5349, 0.4277, 0.5063, 0.4344, 0.4938, 0.4344, 0.5, 0.5344, 0.5046, 0.4471, 0.5, 0.5471, 0.5151, 0.5403, 0.5151, 0.4403, 0.5151, 0.5403, 0.5046, 0.5471, 0.5046, 0.4471, 0.5151, 0.4403, 0.5063, 0.4471, 0.4938, 0.4471, 0.5, 0.5471, 0.4849, 0.4597, 0.4849, 0.5597, 0.4954, 0.5529, 0.4954, 0.4529, 0.4954, 0.5529, 0.4849, 0.5597, 0.4849, 0.4597, 0.5, 0.4529, 0.5063, 0.4597, 0.4938, 0.4597, 0.5, 0.5597, 0.4651, 0.4723, 0.4651, 0.5723, 0.4757, 0.5656, 0.4757, 0.4656, 0.4757, 0.5656, 0.4651, 0.5723, 0.4651, 0.4723, 0.4757, 0.4656, 0.5063, 0.4723, 0.4938, 0.4723, 0.5, 0.5723, 0.4454, 0.4849, 0.4454, 0.5849, 0.4559, 0.5782, 0.4559, 0.4782, 0.4559, 0.5782, 0.4454, 0.5849, 0.4454, 0.4849, 0.4559, 0.4782, 0.5063, 0.4849, 0.4938, 0.4849, 0.5, 0.5849, 0.4257, 0.4976, 0.4257, 0.5976, 0.4362, 0.5908, 0.4362, 0.4908, 0.4362, 0.5908, 0.4257, 0.5976, 0.4257, 0.4976, 0.4362, 0.4908, 0.5063, 0.4976, 0.4938, 0.4976, 0.5, 0.5976, 0.4059, 0.5102, 0.4059, 0.6102, 0.4164, 0.6035, 0.4164, 0.5035, 0.4164, 0.6035, 0.4059, 0.6102, 0.4059, 0.5102, 0.4164, 0.5035, 0.5063, 0.5102, 0.4938, 0.5102, 0.5, 0.6102, 0.3862, 0.5228, 0.3862, 0.6228, 0.3967, 0.6161, 0.3967, 0.5161, 0.3967, 0.6161, 0.3862, 0.6228, 0.3862, 0.5228, 0.3967, 0.5161, 0.5063, 0.5228, 0.4938, 0.5228, 0.5, 0.6228, 0.3664, 0.5355, 0.3664, 0.6355, 0.377, 0.6287, 0.377, 0.5287, 0.377, 0.6287, 0.3664, 0.6355, 0.3664, 0.5355, 0.377, 0.5287, 0.5063, 0.5355, 0.4938, 0.5355, 0.5, 0.6355, 0.3467, 0.5481, 0.3467, 0.6481, 0.3572, 0.6414, 0.3572, 0.5414, 0.3572, 0.6414, 0.3467, 0.6481, 0.3467, 0.5481, 0.3572, 0.5414, 0.5063, 0.5481, 0.4938, 0.5481, 0.5, 0.6481, 0.327, 0.5607, 0.327, 0.6607, 0.3375, 0.654, 0.3375, 0.554, 0.3375, 0.654, 0.327, 0.6607, 0.327, 0.5607, 0.3375, 0.554, 0.5063, 0.5607, 0.4938, 0.5607, 0.5, 0.6607, 0.4938, 0.55, 0.5063, 0.55, 0.5063, 0.45, 0.4938, 0.45, 0.4285, 0.55, 0.416, 0.55, 0.416, 0.45, 0.4285, 0.45, 0.5063, 0.55, 0.4938, 0.55, 0.4938, 0.45, 0.5063, 0.45, 0.4382, 0.55, 0.4507, 0.55, 0.4507, 0.45, 0.4382, 0.45, 0.4938, 0.55, 0.5063, 0.55, 0.5063, 0.45, 0.4938, 0.45, 0.4507, 0.55, 0.4382, 0.55, 0.4382, 0.45, 0.4507, 0.45, 0.5063, 0.55, 0.4938, 0.55, 0.4938, 0.45, 0.5063, 0.45, 0.4604, 0.55, 0.4729, 0.55, 0.4729, 0.45, 0.4604, 0.45, 0.4938, 0.55, 0.5063, 0.55, 0.5063, 0.45, 0.4938, 0.45, 0.4729, 0.55, 0.4604, 0.55, 0.4604, 0.45, 0.4729, 0.45, 0.5063, 0.55, 0.4938, 0.55, 0.4938, 0.45, 0.5063, 0.45, 0.4826, 0.55, 0.4951, 0.55, 0.4951, 0.45, 0.4826, 0.45, 0.4938, 0.55, 0.5063, 0.55, 0.5063, 0.45, 0.4938, 0.45, 0.4951, 0.55, 0.4826, 0.55, 0.4826, 0.45, 0.4951, 0.45, 0.5063, 0.55, 0.4938, 0.55, 0.4938, 0.45, 0.5063, 0.45, 0.5049, 0.55, 0.5174, 0.55, 0.5174, 0.45, 0.5049, 0.45, 0.4938, 0.55, 0.5063, 0.55, 0.5063, 0.45, 0.4938, 0.45, 0.5174, 0.55, 0.5049, 0.55, 0.5049, 0.45, 0.5174, 0.45, 0.5063, 0.55, 0.4938, 0.55, 0.4938, 0.45, 0.5063, 0.45, 0.5271, 0.55, 0.5396, 0.55, 0.5396, 0.45, 0.5271, 0.45, 0.4938, 0.55, 0.5063, 0.55, 0.5063, 0.45, 0.4938, 0.45, 0.5396, 0.55, 0.5271, 0.55, 0.5271, 0.45, 0.5396, 0.45, 0.5063, 0.55, 0.4938, 0.55, 0.4938, 0.45, 0.5063, 0.45, 0.5493, 0.55, 0.5618, 0.55, 0.5618, 0.45, 0.5493, 0.45, 0.4938, 0.55, 0.5063, 0.55, 0.5063, 0.45, 0.4938, 0.45, 0.5618, 0.55, 0.5493, 0.55, 0.5493, 0.45, 0.5618, 0.45, 0.5063, 0.55, 0.4938, 0.55, 0.4938, 0.45, 0.5063, 0.45, 0.5715, 0.55, 0.584, 0.55, 0.584, 0.45, 0.5715, 0.45, 0.4938, 0.55, 0.5063, 0.55, 0.5063, 0.45, 0.4938, 0.45, 0.584, 0.55, 0.5715, 0.55, 0.5715, 0.45, 0.584, 0.45, 0.5062, 0.55, 0.4937, 0.55, 0.4937, 0.45, 0.5062, 0.45, 0.6, 0.5125, 0.6, 0.4875, 0.4, 0.4875, 0.4, 0.5125, 0.6, 0.4875, 0.6, 0.5125, 0.4, 0.5125, 0.4, 0.4875, 0.6, 0.4875, 0.6, 0.5125, 0.4, 0.5125, 0.4, 0.4875, 0.6, 0.5125, 0.6, 0.4875, 0.4, 0.4875, 0.4, 0.5125, 0.6, 0.5125, 0.6, 0.4875, 0.4, 0.4875, 0.4, 0.5125, 0.6, 0.4875, 0.6, 0.5125, 0.4, 0.5125, 0.4, 0.4875, 0.6, 0.4875, 0.6, 0.5125, 0.4, 0.5125, 0.4, 0.4875, 0.6, 0.5125, 0.6, 0.4875, 0.4, 0.4875, 0.4, 0.5125, 0.6625, 0.346, 0.6625, 0.446, 0.673, 0.4393, 0.673, 0.3393, 0.673, 0.4393, 0.6625, 0.446, 0.6625, 0.346, 0.673, 0.3393, 0.5062, 0.346, 0.4937, 0.346, 0.5, 0.446, 0.6428, 0.3586, 0.6428, 0.4586, 0.6533, 0.4519, 0.6533, 0.3519, 0.6533, 0.4519, 0.6428, 0.4586, 0.6428, 0.3586, 0.6533, 0.3519, 0.5062, 0.3586, 0.4937, 0.3586, 0.5, 0.4586, 0.623, 0.3713, 0.623, 0.4713, 0.6336, 0.4645, 0.6336, 0.3645, 0.6336, 0.4645, 0.623, 0.4713, 0.623, 0.3713, 0.6336, 0.3645, 0.5062, 0.3713, 0.4937, 0.3713, 0.5, 0.4713, 0.6033, 0.3839, 0.6033, 0.4839, 0.6138, 0.4772, 0.6138, 0.3772, 0.6138, 0.4772, 0.6033, 0.4839, 0.6033, 0.3839, 0.6138, 0.3772, 0.5062, 0.3839, 0.4937, 0.3839, 0.5, 0.4839, 0.5836, 0.3965, 0.5836, 0.4965, 0.5941, 0.4898, 0.5941, 0.3898, 0.5941, 0.4898, 0.5836, 0.4965, 0.5836, 0.3965, 0.5941, 0.3898, 0.5062, 0.3965, 0.4937, 0.3965, 0.5, 0.4965, 0.5638, 0.4092, 0.5638, 0.5092, 0.5743, 0.5024, 0.5743, 0.4024, 0.5743, 0.5024, 0.5638, 0.5092, 0.5638, 0.4092, 0.5743, 0.4024, 0.5062, 0.4092, 0.4937, 0.4092, 0.5, 0.5092, 0.5441, 0.4218, 0.5441, 0.5218, 0.5546, 0.5151, 0.5546, 0.4151, 0.5546, 0.5151, 0.5441, 0.5218, 0.5441, 0.4218, 0.5546, 0.4151, 0.5062, 0.4218, 0.4937, 0.4218, 0.5, 0.5218, 0.5243, 0.4344, 0.5243, 0.5344, 0.5349, 0.5277, 0.5349, 0.4277, 0.5349, 0.5277, 0.5243, 0.5344, 0.5243, 0.4344, 0.5349, 0.4277, 0.5062, 0.4344, 0.4937, 0.4344, 0.5, 0.5344, 0.5046, 0.4471, 0.5, 0.5471, 0.5151, 0.5403, 0.5151, 0.4403, 0.5151, 0.5403, 0.5046, 0.5471, 0.5046, 0.4471, 0.5151, 0.4403, 0.5062, 0.4471, 0.4937, 0.4471, 0.5, 0.5471, 0.4849, 0.4597, 0.4849, 0.5597, 0.4954, 0.5529, 0.4954, 0.4529, 0.4954, 0.5529, 0.4849, 0.5597, 0.4849, 0.4597, 0.5, 0.4529, 0.5062, 0.4597, 0.4937, 0.4597, 0.5, 0.5597, 0.4651, 0.4723, 0.4651, 0.5723, 0.4757, 0.5656, 0.4757, 0.4656, 0.4757, 0.5656, 0.4651, 0.5723, 0.4651, 0.4723, 0.4757, 0.4656, 0.5062, 0.4723, 0.4937, 0.4723, 0.5, 0.5723, 0.4454, 0.4849, 0.4454, 0.5849, 0.4559, 0.5782, 0.4559, 0.4782, 0.4559, 0.5782, 0.4454, 0.5849, 0.4454, 0.4849, 0.4559, 0.4782, 0.5062, 0.4849, 0.4937, 0.4849, 0.5, 0.5849, 0.4257, 0.4976, 0.4257, 0.5976, 0.4362, 0.5908, 0.4362, 0.4908, 0.4362, 0.5908, 0.4257, 0.5976, 0.4257, 0.4976, 0.4362, 0.4908, 0.5062, 0.4976, 0.4937, 0.4976, 0.5, 0.5976, 0.4059, 0.5102, 0.4059, 0.6102, 0.4164, 0.6035, 0.4164, 0.5035, 0.4164, 0.6035, 0.4059, 0.6102, 0.4059, 0.5102, 0.4164, 0.5035, 0.5062, 0.5102, 0.4937, 0.5102, 0.5, 0.6102, 0.3862, 0.5228, 0.3862, 0.6228, 0.3967, 0.6161, 0.3967, 0.5161, 0.3967, 0.6161, 0.3862, 0.6228, 0.3862, 0.5228, 0.3967, 0.5161, 0.5062, 0.5228, 0.4937, 0.5228, 0.5, 0.6228, 0.3664, 0.5355, 0.3664, 0.6355, 0.377, 0.6287, 0.377, 0.5287, 0.377, 0.6287, 0.3664, 0.6355, 0.3664, 0.5355, 0.377, 0.5287, 0.5062, 0.5355, 0.4937, 0.5355, 0.5, 0.6355, 0.3467, 0.5481, 0.3467, 0.6481, 0.3572, 0.6414, 0.3572, 0.5414, 0.3572, 0.6414, 0.3467, 0.6481, 0.3467, 0.5481, 0.3572, 0.5414, 0.5062, 0.5481, 0.4937, 0.5481, 0.5, 0.6481, 0.327, 0.5607, 0.327, 0.6607, 0.3375, 0.654, 0.3375, 0.554, 0.3375, 0.654, 0.327, 0.6607, 0.327, 0.5607, 0.3375, 0.554, 0.5062, 0.5607, 0.4937, 0.5607, 0.5, 0.6607, 0.4937, 0.55, 0.5062, 0.55, 0.5062, 0.45, 0.4937, 0.45, 0.4285, 0.55, 0.416, 0.55, 0.416, 0.45, 0.4285, 0.45, 0.5062, 0.55, 0.4937, 0.55, 0.4937, 0.45, 0.5062, 0.45, 0.4382, 0.55, 0.4507, 0.55, 0.4507, 0.45, 0.4382, 0.45, 0.4937, 0.55, 0.5062, 0.55, 0.5062, 0.45, 0.4937, 0.45, 0.4507, 0.55, 0.4382, 0.55, 0.4382, 0.45, 0.4507, 0.45, 0.5062, 0.55, 0.4937, 0.55, 0.4937, 0.45, 0.5062, 0.45, 0.4604, 0.55, 0.4729, 0.55, 0.4729, 0.45, 0.4604, 0.45, 0.4937, 0.55, 0.5062, 0.55, 0.5062, 0.45, 0.4937, 0.45, 0.4729, 0.55, 0.4604, 0.55, 0.4604, 0.45, 0.4729, 0.45, 0.5062, 0.55, 0.4937, 0.55, 0.4937, 0.45, 0.5062, 0.45, 0.4826, 0.55, 0.4951, 0.55, 0.4951, 0.45, 0.4826, 0.45, 0.4937, 0.55, 0.5062, 0.55, 0.5062, 0.45, 0.4937, 0.45, 0.4951, 0.55, 0.4826, 0.55, 0.4826, 0.45, 0.4951, 0.45, 0.5062, 0.55, 0.4937, 0.55, 0.4937, 0.45, 0.5062, 0.45, 0.5049, 0.55, 0.5174, 0.55, 0.5174, 0.45, 0.5049, 0.45, 0.4937, 0.55, 0.5062, 0.55, 0.5062, 0.45, 0.4937, 0.45, 0.5174, 0.55, 0.5049, 0.55, 0.5049, 0.45, 0.5174, 0.45, 0.5062, 0.55, 0.4937, 0.55, 0.4937, 0.45, 0.5062, 0.45, 0.5271, 0.55, 0.5396, 0.55, 0.5396, 0.45, 0.5271, 0.45, 0.4937, 0.55, 0.5062, 0.55, 0.5062, 0.45, 0.4937, 0.45, 0.5396, 0.55, 0.5271, 0.55, 0.5271, 0.45, 0.5396, 0.45, 0.5062, 0.55, 0.4937, 0.55, 0.4937, 0.45, 0.5062, 0.45, 0.5493, 0.55, 0.5618, 0.55, 0.5618, 0.45, 0.5493, 0.45, 0.4937, 0.55, 0.5062, 0.55, 0.5062, 0.45, 0.4937, 0.45, 0.5618, 0.55, 0.5493, 0.55, 0.5493, 0.45, 0.5618, 0.45, 0.5062, 0.55, 0.4937, 0.55, 0.4937, 0.45, 0.5062, 0.45, 0.5715, 0.55, 0.584, 0.55, 0.584, 0.45, 0.5715, 0.45, 0.4937, 0.55, 0.5062, 0.55, 0.5062, 0.45, 0.4937, 0.45, 0.584, 0.55, 0.5715, 0.55, 0.5715, 0.45, 0.584, 0.45, 0.7337, 0.485, 0.7337, 0.485, 0.7337, 0.485, 0.7337, 0.485, 0.7337, 0.485, 0.7337, 0.485, 0.7337, 0.485, 0.7337, 0.485, 0.7337, 0.485, 0.7337, 0.485, 0.7337, 0.485, 0.7337, 0.485, 0.7337, 0.485, 0.7337, 0.515, 0.7337, 0.515, 0.7337, 0.485, 0.7337, 0.485, 0.7337, 0.485, 0.7337, 0.485, 0.7337, 0.485, 0.7337, 0.485, 0.2663, 0.515, 0.2663, 0.485, 0.2663, 0.485, 0.2663, 0.485, 0.2663, 0.485, 0.2663, 0.485, 0.2663, 0.485, 0.2663, 0.485, 0.2663, 0.485, 0.2663, 0.485, 0.2663, 0.485, 0.2663, 0.485, 0.2663, 0.485, 0.2663, 0.485, 0.2663, 0.485, 0.2663, 0.485, 0.2663, 0.485, 0.2663, 0.485, 0.2663, 0.485, 0.2663, 0.485, 0.2663, 0.515, 0.4231, 0.25, 0.2694, 0.25, 0.2694, 0.656, 0.4231, 0.562, 0.4231, 0.5, -0.025, 0.2444, -0.025, 0.7556, 0.0, 0.7306, 0.0, 0.2694, 0.2444, 0.475, 0.7556, 0.475, 0.7556, 0.525, 0.2444, 0.525, 0.7556, 0.475, 0.2444, 0.475, 0.2444, 0.525, 0.7556, 0.525, 1.025, 0.475, -0.025, 0.475, -0.025, 0.525, 1.025, 0.525, -0.025, 0.475, 1.025, 0.475, 1.025, 0.525, -0.025, 0.525, 0.5673, 0.606, 0.3223, 0.606, 0.3223, 0.6482, 0.5673, 0.6482, 0.2694, 0.25, 0.7306, 0.25, 0.7306, 0.75, 0.2694, 0.75, 0.6753, 0.2, 0.5673, 0.2, 0.5673, 0.575, 0.5673, 0.606, 0.6753, 0.606, 0.6753, 0.606, 0.5673, 0.606, 0.5673, 0.6482, 0.6753, 0.6482, 1.025, 0.2444, -0.025, 0.2444, 0.0, 0.2694, 1.0, 0.2694, 1.025, 0.7556, 1.025, 0.2444, 1.0, 0.2694, 1.0, 0.7306, -0.025, 0.7556, 1.025, 0.7556, 1.0, 0.7306, 0.0, 0.7306, -0.025, 0.2444, 1.025, 0.2444, 1.0, 0.2694, 0.0, 0.2694, 1.025, 0.2444, 1.025, 0.7556, 1.0, 0.7306, 1.0, 0.2694, 1.025, 0.7556, -0.025, 0.7556, 0.0, 0.7306, 1.0, 0.7306, -0.025, 0.7556, -0.025, 0.2444, 0.0, 0.2694, 0.0, 0.4231, 0.0, 0.4744, 0.0, 0.5256, 0.0, 0.5769, 0.0, 0.7306, 0.5673, 0.575, 0.4856, 0.575, 0.4039, 0.575, 0.3223, 0.575, 0.3223, 0.606, 0.5673, 0.606, 0.4914, 0.5975, 0.4914, 0.4025, 0.5214, 0.4025, 0.5214, 0.5975, 0.4914, 0.2854, 0.4914, 0.6354, 0.5214, 0.6354, 0.5214, 0.2854, 0.4914, 0.6354, 0.4914, 0.2854, 0.5214, 0.2854, 0.5214, 0.6354, 0.49, 0.51, 0.4143, 0.51, 0.4143, 0.6632, 0.49, 0.6632, 0.4025, 0.2854, 0.3775, 0.2854, 0.3775, 0.6604, 0.4025, 0.6604, 0.4025, 0.6354, 0.6225, 0.2854, 0.5975, 0.2854, 0.5975, 0.6354, 0.5975, 0.6604, 0.6225, 0.6604, 0.5975, 0.6354, 0.4025, 0.6354, 0.4025, 0.6604, 0.5975, 0.6604, 0.5943, 0.3307, 0.3993, 0.3307, 0.4968, 0.3325, 0.5926, 0.3325, 0.3223, 0.575, 0.4039, 0.575, 0.4039, 0.575, 0.3223, 0.575, 0.0, 0.5769, 0.0, 0.5256, 0.0, 0.5256, 0.0, 0.5769, 0.3223, 0.2, 0.3223, 0.575, 0.3223, 0.575, 0.3223, 0.2, 0.4039, 0.575, 0.4856, 0.575, 0.4856, 0.575, 0.4039, 0.575, 0.4039, 0.2, 0.3223, 0.2, 0.3223, 0.2, 0.4039, 0.2, 0.4856, 0.2, 0.4039, 0.2, 0.4039, 0.2, 0.4856, 0.2, 0.4856, 0.575, 0.5673, 0.575, 0.5673, 0.575, 0.4856, 0.575, 0.5673, 0.575, 0.5673, 0.2, 0.5673, 0.2, 0.5673, 0.575, 0.4914, 0.4025, 0.4914, 0.5975, 0.5214, 0.5975, 0.5214, 0.4025, 0.3993, 0.3307, 0.4011, 0.6789, 0.4011, 0.5057, 0.4011, 0.6789, 0.5943, 0.6807, 0.4968, 0.6789, 0.5943, 0.6807, 0.5943, 0.3307, 0.5926, 0.3325, 0.5926, 0.5057, 0.4868, 0.3423, 0.4094, 0.3409, 0.411, 0.4957, 0.4868, 0.4957, 0.5826, 0.3425, 0.5068, 0.3425, 0.5068, 0.4957, 0.5826, 0.4957, 0.5827, 0.5157, 0.5068, 0.5157, 0.5068, 0.6691, 0.5842, 0.6705, 0.4968, 0.3325, 0.3993, 0.3307, 0.4094, 0.3409, 0.4868, 0.3423, 0.3993, 0.3307, 0.4011, 0.5057, 0.411, 0.4957, 0.4094, 0.3409, 0.4011, 0.5057, 0.4968, 0.5057, 0.4868, 0.4957, 0.411, 0.4957, 0.4968, 0.5057, 0.4968, 0.3325, 0.4868, 0.3423, 0.4868, 0.4957, 0.5926, 0.3325, 0.4968, 0.3325, 0.5068, 0.3425, 0.5826, 0.3425, 0.4968, 0.3325, 0.4968, 0.5057, 0.5068, 0.4957, 0.5068, 0.3425, 0.4968, 0.5057, 0.5926, 0.5057, 0.5826, 0.4957, 0.5068, 0.4957, 0.5926, 0.5057, 0.5926, 0.3325, 0.5826, 0.3425, 0.5826, 0.4957, 0.4968, 0.5057, 0.4011, 0.5057, 0.4111, 0.5157, 0.4868, 0.5157, 0.4011, 0.5057, 0.4011, 0.6789, 0.4111, 0.6689, 0.4111, 0.5157, 0.4011, 0.6789, 0.4968, 0.6789, 0.4868, 0.6689, 0.4111, 0.6689, 0.4968, 0.6789, 0.4968, 0.5057, 0.4868, 0.5157, 0.4868, 0.6689, 0.5926, 0.5057, 0.4968, 0.5057, 0.5068, 0.5157, 0.5827, 0.5157, 0.4968, 0.5057, 0.4968, 0.6789, 0.5068, 0.6691, 0.5068, 0.5157, 0.4968, 0.6789, 0.5943, 0.6807, 0.5842, 0.6705, 0.5068, 0.6691, 0.5943, 0.6807, 0.5926, 0.5057, 0.5827, 0.5157, 0.5842, 0.6705, 0.375, 0.0, 0.625, 0.0, 0.625, 0.25, 0.375, 0.25, 0.375, 0.25, 0.625, 0.25, 0.625, 0.5, 0.375, 0.5, 0.375, 0.5, 0.625, 0.5, 0.625, 0.75, 0.375, 0.75, 0.375, 0.75, 0.625, 0.75, 0.625, 1.0, 0.375, 1.0, 0.125, 0.5, 0.375, 0.5, 0.375, 0.75, 0.125, 0.75, 0.625, 0.5, 0.875, 0.5, 0.875, 0.75, 0.625, 0.75, 0.1673, 0.2694, 1.0, 0.2694, 1.0, 0.7306, 0.1673, 0.7306, 0.1673, 0.6187, 0.1673, 0.3813, 1.0, 0.25, 0.0, 0.25, 0.0, 0.656, 0.04217, 0.6982, 0.1673, 0.75, 1.0, 0.75, 0.4231, 0.562, 0.2694, 0.656, 0.2694, 0.6982, 0.4231, 0.6464, 0.1673, 0.2694, 0.1673, 0.3813, 0.09398, 0.3889, 0.09398, 0.2694, 0.1673, 0.6187, 0.1673, 0.7306, 0.09398, 0.7306, 0.09398, 0.6111, 0.1673, 0.3813, 0.1673, 0.6187, 0.09398, 0.6111, 0.09398, 0.3889, 0.0, 0.25, 1.0, 0.25, 1.0, 0.75, 0.1673, 0.75, 0.04217, 0.6982, 0.0, 0.656])
me_building_001_mesh_001.materials.append(mat_material_001)
me_building_001_mesh_001.materials.append(mat_material_002)
me_building_001_mesh_001.materials.append(mat_material_003)
me_building_001_mesh_001.materials.append(mat_material_004)
me_building_001_mesh_001.materials.append(mat_material_005)
me_building_001_mesh_001.materials.append(mat_material_006)
me_building_001_mesh_001.materials.append(mat_material)
me_building_001_mesh_001.use_remesh_fix_poles = True
me_building_001_mesh_001.use_remesh_preserve_attributes = False
me_building_001_mesh_001.use_mirror_vertex_groups = False
me_building_001_mesh_001.update()

# ---- objects
ob_building_001_001 = bpy.data.objects.new('building_001.001', me_building_001_mesh_001)

# ---- transforms, parenting, visibility, modifiers, constraints
ob_building_001_001.location = (9.112, -0.9531, 1.065)
ob_building_001_001.lineart.crease_threshold = 0.0

# ---- collection membership
scene.collection.objects.link(ob_building_001_001)

# ---- scene / render settings (as saved in the file)
scene.frame_start = 1; scene.frame_end = 250; scene.frame_set(0)
scene.render.engine = 'BLENDER_EEVEE_NEXT'
scene.cycles.use_denoising = False
scene.cycles.samples = 128
scene.cycles.sampling_pattern = 'TABULATED_SOBOL'
scene.cycles.use_adaptive_sampling = False
scene.cycles.use_light_tree = False
scene.view_settings.view_transform = 'Filmic'
bpy.context.view_layer.update()

# ---- added for rendering (the .blend has no active camera and no usable light): camera, sun
cam_auto = bpy.data.cameras.new('AutoCamera')
cam_auto.lens = 50.0
cam_auto.sensor_width = 36.0
cam_auto.clip_end = 1000.0
ob_auto_camera = bpy.data.objects.new('AutoCamera', cam_auto)
scene.collection.objects.link(ob_auto_camera)
ob_auto_camera.location = (18.2215, -9.52516, 6.81315)
ob_auto_camera.rotation_euler = (1.09748, -7.21219e-08, 0.694738)
scene.camera = ob_auto_camera
light_auto_sun = bpy.data.lights.new('AutoSun', 'SUN')
light_auto_sun.energy = 3.0
light_auto_sun.angle = 0.0523599
ob_auto_sun = bpy.data.objects.new('AutoSun', light_auto_sun)
scene.collection.objects.link(ob_auto_sun)
ob_auto_sun.rotation_euler = (0.872665, 0.174533, 0.523599)
bpy.context.view_layer.update()
